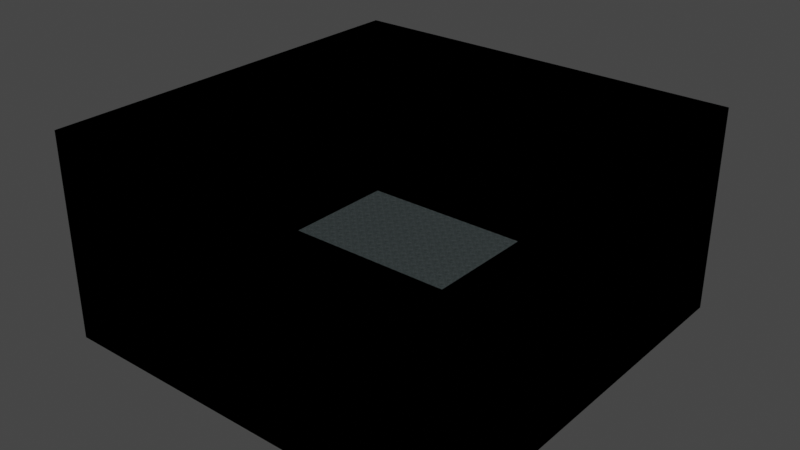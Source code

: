 # Source: ice.blend  (saved by Blender 3.6.11; exported with 4.5.12 LTS)
import bpy
from mathutils import Matrix  # noqa: F401  (used for matrix-valued properties, if any)

bpy.ops.wm.read_factory_settings(use_empty=True)
scene = bpy.context.scene
scene.name = 'Scene'

# ---- collections
col_collection = bpy.data.collections.new('Collection'); scene.collection.children.link(col_collection)

# ---- images (referenced by path relative to the original .blend; pixels are not part of the script)
import os
ASSET_DIR = os.environ.get("B2B_ASSET_DIR", "")  # directory of the original .blend (textures are referenced by path, not embedded)
HERE = os.path.dirname(os.path.abspath(__file__))  # packed textures are extracted next to this script under _unpacked/

def load_image(name, relpath, width, height, colorspace="sRGB"):
    """Load a texture the original file referenced (path relative to the .blend, or extracted next to this script)."""
    p = next((c for c in (os.path.join(HERE, relpath), os.path.join(ASSET_DIR, relpath)) if relpath and os.path.exists(c)), "")
    if p:
        img = bpy.data.images.load(p, check_existing=True)
        img.name = name
    else:  # same state as the original file: an image datablock whose file is absent (Cycles renders it pink)
        img = bpy.data.images.new(name, width, height)
        img.source = "FILE"
        img.filepath = "//" + (relpath or name)
    img.colorspace_settings.name = colorspace
    return img
img_texturescom_ice_cracked_2k_normal_jpeg = load_image('TexturesCom_Ice_Cracked_2K_normal.jpeg', '_unpacked/TexturesCom_Ice_Cracked_2K_normal.742edb64.jpg', 2048, 2048, 'sRGB')
img_texturescom_ice_cracked_2k_albedo_jpeg = load_image('TexturesCom_Ice_Cracked_2K_albedo.jpeg', '_unpacked/TexturesCom_Ice_Cracked_2K_albedo.704721fb.jpg', 2048, 2048, 'sRGB')
img_texturescom_ice_cracked_2k_roughness_jpeg = load_image('TexturesCom_Ice_Cracked_2K_roughness.jpeg', '_unpacked/TexturesCom_Ice_Cracked_2K_roughness.66aa1f57.jpg', 2048, 2048, 'sRGB')

# ---- materials (node trees are filled in below, after node groups)
mat_ice = bpy.data.materials.new('Ice')
mat_ice.use_transparent_shadow = False
mat_black = bpy.data.materials.new('Black')
mat_black.use_transparent_shadow = False

# ---- material node trees
mat_ice.use_nodes = True; mat_ice.node_tree.nodes.clear()
_N = mat_ice.node_tree.nodes; _L = mat_ice.node_tree.links
n0 = _N.new('ShaderNodeBsdfPrincipled'); n0.name = 'Principled BSDF'; n0.location = (10, 300)
n0.distribution = 'GGX'
n0.subsurface_method = 'RANDOM_WALK_SKIN'
n0.inputs[3].default_value = 1.45
n0.inputs[11].default_value = 1.01
n0.inputs[13].default_value = 0.0
n0.inputs[20].default_value = 0.0
n0.inputs[27].default_value = (0.0, 0.0, 0.0, 1.0)
n0.inputs[28].default_value = 1.0
n1 = _N.new('ShaderNodeOutputMaterial'); n1.name = 'Material Output'; n1.location = (300, 300)
n2 = _N.new('ShaderNodeNormalMap'); n2.name = 'Normal Map'; n2.location = (-202, -206)
n2.inputs[0].default_value = 10.0
n3 = _N.new('ShaderNodeTexImage'); n3.name = 'Image Texture.001'; n3.location = (-507, -74)
n3.image = img_texturescom_ice_cracked_2k_normal_jpeg
n4 = _N.new('ShaderNodeTexImage'); n4.name = 'Image Texture'; n4.location = (-506, 292)
n4.image = img_texturescom_ice_cracked_2k_albedo_jpeg
n5 = _N.new('ShaderNodeTexImage'); n5.name = 'Image Texture.002'; n5.location = (-801, 4)
n5.image = img_texturescom_ice_cracked_2k_roughness_jpeg
_L.new(n0.outputs[0], n1.inputs[0])
_L.new(n4.outputs[0], n0.inputs[0])
_L.new(n2.outputs[0], n0.inputs[5])
_L.new(n3.outputs[0], n2.inputs[1])
_L.new(n5.outputs[0], n0.inputs[2])
n1.is_active_output = True
mat_black.use_nodes = True; mat_black.node_tree.nodes.clear()
_N = mat_black.node_tree.nodes; _L = mat_black.node_tree.links
n0 = _N.new('ShaderNodeBsdfPrincipled'); n0.name = 'Principled BSDF'; n0.location = (10, 300)
n0.distribution = 'GGX'
n0.subsurface_method = 'RANDOM_WALK_SKIN'
n0.inputs[0].default_value = (0.0, 0.0, 0.0, 1.0)
n0.inputs[2].default_value = 1.0
n0.inputs[3].default_value = 1.45
n0.inputs[11].default_value = 1.01
n0.inputs[13].default_value = 0.0
n0.inputs[20].default_value = 0.0
n0.inputs[27].default_value = (0.0, 0.0, 0.0, 1.0)
n0.inputs[28].default_value = 1.0
n1 = _N.new('ShaderNodeOutputMaterial'); n1.name = 'Material Output'; n1.location = (300, 300)
_L.new(n0.outputs[0], n1.inputs[0])
n1.is_active_output = True

# ---- world
world_world = bpy.data.worlds.new('World'); scene.world = world_world
world_world.use_nodes = True; world_world.node_tree.nodes.clear()
_N = world_world.node_tree.nodes; _L = world_world.node_tree.links
n0 = _N.new('ShaderNodeOutputWorld'); n0.name = 'World Output'; n0.location = (300, 300)
n1 = _N.new('ShaderNodeBackground'); n1.name = 'Background'; n1.location = (10, 300)
n1.inputs[0].default_value = (0.05088, 0.05088, 0.05088, 1.0)
_L.new(n1.outputs[0], n0.inputs[0])
n0.is_active_output = True
world_world.color = (0.05088, 0.05088, 0.05088)
world_world.use_sun_shadow = False
world_world.sun_shadow_jitter_overblur = 0.0

# ---- meshes
me_plane = bpy.data.meshes.new('Plane')
me_plane.from_pydata([(-1.0, -1.0, 0.0), (1.0, -1.0, 0.0), (-1.0, 1.0, 0.0), (1.0, 1.0, 0.0), (-1.0, -1.0, 1.0), (1.0, -1.0, 1.0), (-1.0, 1.0, 1.0), (1.0, 1.0, 1.0)], [], [(0, 1, 3, 2), (1, 5, 7, 3), (2, 6, 4, 0), (3, 7, 6, 2), (0, 4, 5, 1)])
me_plane.polygons.foreach_set('material_index', [0, 1, 1, 1, 1])
_uv = me_plane.uv_layers.new(name='UVMap')
_uv.uv.foreach_set('vector', [-17.62, -17.62, 18.62, -17.62, 18.62, 18.62, -17.62, 18.62, 1.0, 0.0, 1.0, 0.0, 1.0, 1.0, 1.0, 1.0, 0.0, 1.0, 0.0, 1.0, 0.0, 0.0, 0.0, 0.0, 1.0, 1.0, 1.0, 1.0, 0.0, 1.0, 0.0, 1.0, 0.0, 0.0, 0.0, 0.0, 1.0, 0.0, 1.0, 0.0])
me_plane.materials.append(mat_ice)
me_plane.materials.append(mat_black)
me_plane.update()

# ---- objects
ob_plane = bpy.data.objects.new('Plane', me_plane)

# ---- transforms, parenting, visibility, modifiers, constraints
ob_plane.location = (0.0, 0.0, 0.0)
ob_plane.scale = (100.0, 100.0, 100.0)

# ---- collection membership
col_collection.objects.link(ob_plane)

# ---- scene / render settings (as saved in the file)
scene.frame_start = 1; scene.frame_end = 250; scene.frame_set(1)
scene.render.engine = 'BLENDER_EEVEE_NEXT'
scene.cycles.sampling_pattern = 'TABULATED_SOBOL'
scene.view_settings.view_transform = 'Filmic'
bpy.context.view_layer.update()

# ---- added for rendering (the .blend has no active camera and no usable light): camera, sun
cam_auto = bpy.data.cameras.new('AutoCamera')
cam_auto.lens = 50.0
cam_auto.sensor_width = 36.0
cam_auto.clip_end = 4871.29
ob_auto_camera = bpy.data.objects.new('AutoCamera', cam_auto)
scene.collection.objects.link(ob_auto_camera)
ob_auto_camera.location = (277.567, -333.081, 272.054)
ob_auto_camera.rotation_euler = (1.09748, -7.21219e-08, 0.694738)
scene.camera = ob_auto_camera
light_auto_sun = bpy.data.lights.new('AutoSun', 'SUN')
light_auto_sun.energy = 3.0
light_auto_sun.angle = 0.0523599
ob_auto_sun = bpy.data.objects.new('AutoSun', light_auto_sun)
scene.collection.objects.link(ob_auto_sun)
ob_auto_sun.rotation_euler = (0.872665, 0.174533, 0.523599)
bpy.context.view_layer.update()
